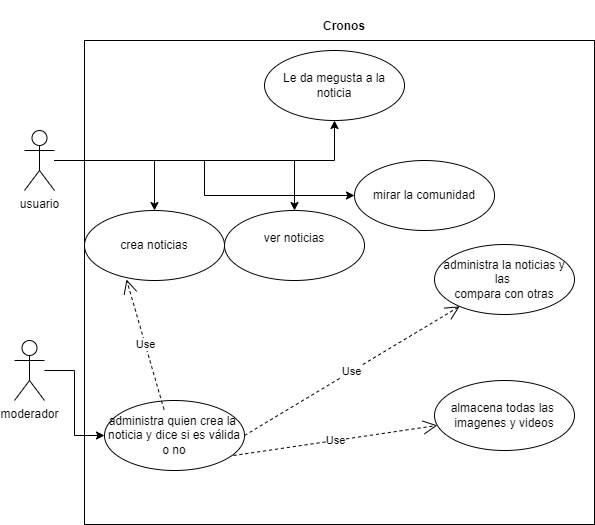

The diagram above was exported from draw.io. Its source (the exported page's mxGraphModel, read from the mxfile embedded in the PNG):
<mxGraphModel dx="1422" dy="762" grid="1" gridSize="10" guides="1" tooltips="1" connect="1" arrows="1" fold="1" page="1" pageScale="1" pageWidth="1169" pageHeight="827" math="0" shadow="0">
  <root>
    <mxCell id="0" />
    <mxCell id="1" parent="0" />
    <mxCell id="8ktuF3yN3CFtlkvuuHD4-1" value="" style="html=1;" parent="1" vertex="1">
      <mxGeometry x="260" y="140" width="510" height="484" as="geometry" />
    </mxCell>
    <mxCell id="8ktuF3yN3CFtlkvuuHD4-2" value="Cronos" style="text;align=center;fontStyle=1;verticalAlign=middle;spacingLeft=3;spacingRight=3;strokeColor=none;rotatable=0;points=[[0,0.5],[1,0.5]];portConstraint=eastwest;" parent="1" vertex="1">
      <mxGeometry x="450" y="100" width="140" height="50" as="geometry" />
    </mxCell>
    <mxCell id="8ktuF3yN3CFtlkvuuHD4-9" style="edgeStyle=orthogonalEdgeStyle;rounded=0;orthogonalLoop=1;jettySize=auto;html=1;" parent="1" source="8ktuF3yN3CFtlkvuuHD4-3" target="8ktuF3yN3CFtlkvuuHD4-8" edge="1">
      <mxGeometry relative="1" as="geometry" />
    </mxCell>
    <mxCell id="8ktuF3yN3CFtlkvuuHD4-21" style="edgeStyle=orthogonalEdgeStyle;rounded=0;orthogonalLoop=1;jettySize=auto;html=1;" parent="1" source="8ktuF3yN3CFtlkvuuHD4-3" target="8ktuF3yN3CFtlkvuuHD4-20" edge="1">
      <mxGeometry relative="1" as="geometry" />
    </mxCell>
    <mxCell id="8ktuF3yN3CFtlkvuuHD4-24" style="edgeStyle=orthogonalEdgeStyle;rounded=0;orthogonalLoop=1;jettySize=auto;html=1;" parent="1" source="8ktuF3yN3CFtlkvuuHD4-3" target="8ktuF3yN3CFtlkvuuHD4-22" edge="1">
      <mxGeometry relative="1" as="geometry" />
    </mxCell>
    <mxCell id="8ktuF3yN3CFtlkvuuHD4-25" style="edgeStyle=orthogonalEdgeStyle;rounded=0;orthogonalLoop=1;jettySize=auto;html=1;" parent="1" source="8ktuF3yN3CFtlkvuuHD4-3" target="8ktuF3yN3CFtlkvuuHD4-23" edge="1">
      <mxGeometry relative="1" as="geometry" />
    </mxCell>
    <mxCell id="8ktuF3yN3CFtlkvuuHD4-3" value="usuario" style="shape=umlActor;verticalLabelPosition=bottom;verticalAlign=top;html=1;" parent="1" vertex="1">
      <mxGeometry x="200" y="230" width="30" height="60" as="geometry" />
    </mxCell>
    <mxCell id="8ktuF3yN3CFtlkvuuHD4-11" style="edgeStyle=orthogonalEdgeStyle;rounded=0;orthogonalLoop=1;jettySize=auto;html=1;" parent="1" source="8ktuF3yN3CFtlkvuuHD4-4" target="8ktuF3yN3CFtlkvuuHD4-10" edge="1">
      <mxGeometry relative="1" as="geometry" />
    </mxCell>
    <mxCell id="8ktuF3yN3CFtlkvuuHD4-4" value="moderador" style="shape=umlActor;verticalLabelPosition=bottom;verticalAlign=top;html=1;" parent="1" vertex="1">
      <mxGeometry x="190" y="440" width="30" height="60" as="geometry" />
    </mxCell>
    <mxCell id="8ktuF3yN3CFtlkvuuHD4-8" value="crea noticias " style="ellipse;whiteSpace=wrap;html=1;" parent="1" vertex="1">
      <mxGeometry x="260" y="310" width="140" height="70" as="geometry" />
    </mxCell>
    <mxCell id="8ktuF3yN3CFtlkvuuHD4-10" value="&lt;div&gt;administra quien crea la &lt;br&gt;&lt;/div&gt;&lt;div&gt;noticia y dice si es válida&lt;/div&gt;&lt;div&gt;o no&lt;br&gt;&lt;/div&gt;" style="ellipse;whiteSpace=wrap;html=1;" parent="1" vertex="1">
      <mxGeometry x="280" y="500" width="140" height="70" as="geometry" />
    </mxCell>
    <mxCell id="8ktuF3yN3CFtlkvuuHD4-13" value="&lt;div&gt;administra la noticias y las &lt;br&gt;&lt;/div&gt;&lt;div&gt;compara con otras&lt;br&gt;&lt;/div&gt;" style="ellipse;whiteSpace=wrap;html=1;" parent="1" vertex="1">
      <mxGeometry x="610" y="344" width="140" height="70" as="geometry" />
    </mxCell>
    <mxCell id="8ktuF3yN3CFtlkvuuHD4-17" value="Use" style="endArrow=open;endSize=12;dashed=1;html=1;rounded=0;exitX=1;exitY=0.5;exitDx=0;exitDy=0;" parent="1" source="8ktuF3yN3CFtlkvuuHD4-10" target="8ktuF3yN3CFtlkvuuHD4-13" edge="1">
      <mxGeometry width="160" relative="1" as="geometry">
        <mxPoint x="440" y="469.5" as="sourcePoint" />
        <mxPoint x="600" y="469.5" as="targetPoint" />
      </mxGeometry>
    </mxCell>
    <mxCell id="8ktuF3yN3CFtlkvuuHD4-18" value="&lt;div&gt;almacena todas las &lt;br&gt;&lt;/div&gt;&lt;div&gt;imagenes y videos&lt;br&gt;&lt;/div&gt;" style="ellipse;whiteSpace=wrap;html=1;" parent="1" vertex="1">
      <mxGeometry x="610" y="480" width="140" height="70" as="geometry" />
    </mxCell>
    <mxCell id="8ktuF3yN3CFtlkvuuHD4-20" value="Le da megusta a la noticia" style="ellipse;whiteSpace=wrap;html=1;" parent="1" vertex="1">
      <mxGeometry x="440" y="150" width="140" height="70" as="geometry" />
    </mxCell>
    <mxCell id="8ktuF3yN3CFtlkvuuHD4-22" value="&lt;div&gt;ver noticias&lt;/div&gt;&lt;div&gt;&lt;br&gt;&lt;/div&gt;" style="ellipse;whiteSpace=wrap;html=1;" parent="1" vertex="1">
      <mxGeometry x="400" y="310" width="140" height="70" as="geometry" />
    </mxCell>
    <mxCell id="8ktuF3yN3CFtlkvuuHD4-23" value="mirar la comunidad" style="ellipse;whiteSpace=wrap;html=1;" parent="1" vertex="1">
      <mxGeometry x="530" y="260" width="140" height="70" as="geometry" />
    </mxCell>
    <mxCell id="8ktuF3yN3CFtlkvuuHD4-26" value="Use" style="endArrow=open;endSize=12;dashed=1;html=1;rounded=0;exitX=0.921;exitY=0.786;exitDx=0;exitDy=0;exitPerimeter=0;" parent="1" source="8ktuF3yN3CFtlkvuuHD4-10" target="8ktuF3yN3CFtlkvuuHD4-18" edge="1">
      <mxGeometry width="160" relative="1" as="geometry">
        <mxPoint x="420" y="480" as="sourcePoint" />
        <mxPoint x="580" y="480" as="targetPoint" />
      </mxGeometry>
    </mxCell>
    <mxCell id="8ktuF3yN3CFtlkvuuHD4-30" value="Use" style="endArrow=open;endSize=12;dashed=1;html=1;rounded=0;entryX=0.3;entryY=0.986;entryDx=0;entryDy=0;entryPerimeter=0;" parent="1" target="8ktuF3yN3CFtlkvuuHD4-8" edge="1">
      <mxGeometry width="160" relative="1" as="geometry">
        <mxPoint x="339.5" y="509" as="sourcePoint" />
        <mxPoint x="339.5" y="450" as="targetPoint" />
        <Array as="points" />
      </mxGeometry>
    </mxCell>
  </root>
</mxGraphModel>